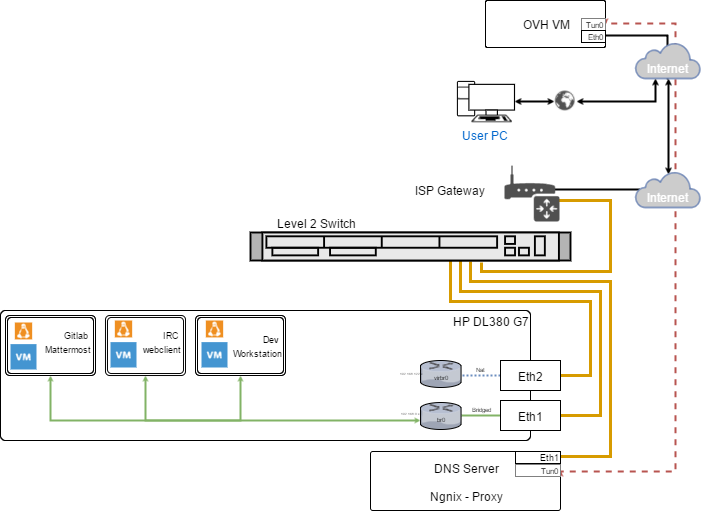

The diagram above was exported from draw.io. Its source (the exported page's mxGraphModel, read from the mxfile embedded in the PNG):
<mxGraphModel dx="1639" dy="842" grid="1" gridSize="10" guides="1" tooltips="1" connect="1" arrows="1" fold="1" page="1" pageScale="1" pageWidth="826" pageHeight="1169" background="#ffffff" math="0" shadow="0">
  <root>
    <mxCell id="0" />
    <mxCell id="1" parent="0" />
    <mxCell id="2" value="" style="rounded=1;whiteSpace=wrap;html=1;arcSize=4;" vertex="1" parent="1">
      <mxGeometry x="35" y="490" width="530" height="130" as="geometry" />
    </mxCell>
    <mxCell id="3" style="edgeStyle=orthogonalEdgeStyle;rounded=0;html=1;exitX=1;exitY=0.5;endArrow=none;endFill=0;jettySize=auto;orthogonalLoop=1;strokeWidth=3;entryX=0.656;entryY=0.992;entryPerimeter=0;fillColor=#ffe6cc;strokeColor=#d79b00;" edge="1" source="5" target="13" parent="1">
      <mxGeometry relative="1" as="geometry">
        <mxPoint x="494.2857142857142" y="353.28571428571433" as="targetPoint" />
        <Array as="points">
          <mxPoint x="635" y="595" />
          <mxPoint x="635" y="471" />
          <mxPoint x="495" y="471" />
        </Array>
      </mxGeometry>
    </mxCell>
    <mxCell id="4" style="edgeStyle=orthogonalEdgeStyle;rounded=0;html=1;exitX=0;exitY=0.5;endArrow=none;endFill=0;jettySize=auto;orthogonalLoop=1;strokeWidth=2;endSize=5;fillColor=#d5e8d4;strokeColor=#82b366;" edge="1" source="5" parent="1">
      <mxGeometry relative="1" as="geometry">
        <mxPoint x="496" y="595" as="targetPoint" />
        <Array as="points">
          <mxPoint x="505" y="595" />
          <mxPoint x="505" y="595" />
        </Array>
      </mxGeometry>
    </mxCell>
    <mxCell id="5" value="Eth1" style="whiteSpace=wrap;html=1;" vertex="1" parent="1">
      <mxGeometry x="535" y="580" width="60" height="30" as="geometry" />
    </mxCell>
    <mxCell id="6" style="edgeStyle=orthogonalEdgeStyle;rounded=0;html=1;exitX=1;exitY=0.5;endArrow=none;endFill=0;jettySize=auto;orthogonalLoop=1;strokeWidth=3;fillColor=#ffe6cc;strokeColor=#d79b00;" edge="1" source="8" target="13" parent="1">
      <mxGeometry relative="1" as="geometry">
        <mxPoint x="485.1428571428571" y="353.28571428571433" as="targetPoint" />
        <Array as="points">
          <mxPoint x="625" y="555" />
          <mxPoint x="625" y="481" />
          <mxPoint x="485" y="481" />
        </Array>
      </mxGeometry>
    </mxCell>
    <mxCell id="7" style="edgeStyle=orthogonalEdgeStyle;rounded=0;html=1;exitX=0;exitY=0.5;entryX=1.008;entryY=0.444;entryPerimeter=0;endArrow=none;endFill=0;jettySize=auto;orthogonalLoop=1;strokeWidth=2;dashed=1;dashPattern=1 1;fillColor=#dae8fc;strokeColor=#6c8ebf;" edge="1" source="8" parent="1">
      <mxGeometry relative="1" as="geometry">
        <mxPoint x="496" y="555" as="targetPoint" />
      </mxGeometry>
    </mxCell>
    <mxCell id="8" value="Eth2" style="whiteSpace=wrap;html=1;" vertex="1" parent="1">
      <mxGeometry x="535" y="540" width="60" height="30" as="geometry" />
    </mxCell>
    <mxCell id="9" style="edgeStyle=orthogonalEdgeStyle;rounded=0;html=1;entryX=0.862;entryY=0.697;entryPerimeter=0;endArrow=none;endFill=0;jettySize=auto;orthogonalLoop=1;strokeWidth=3;fillColor=#ffe6cc;strokeColor=#d79b00;exitX=0.722;exitY=1.078;exitPerimeter=0;" edge="1" source="13" target="11" parent="1">
      <mxGeometry relative="1" as="geometry">
        <mxPoint x="525" y="438" as="sourcePoint" />
        <mxPoint x="608.2857142857142" y="392.14285714285717" as="targetPoint" />
        <Array as="points">
          <mxPoint x="516" y="451" />
          <mxPoint x="645" y="451" />
          <mxPoint x="645" y="380" />
          <mxPoint x="586" y="380" />
        </Array>
      </mxGeometry>
    </mxCell>
    <mxCell id="10" style="edgeStyle=orthogonalEdgeStyle;rounded=0;html=1;endArrow=none;endFill=0;jettySize=auto;orthogonalLoop=1;strokeWidth=2;exitX=0.906;exitY=0.427;exitPerimeter=0;entryX=0.06;entryY=0.5;entryPerimeter=0;" edge="1" source="11" target="35" parent="1">
      <mxGeometry relative="1" as="geometry">
        <mxPoint x="586" y="376" as="sourcePoint" />
        <mxPoint x="665" y="376" as="targetPoint" />
        <Array as="points" />
      </mxGeometry>
    </mxCell>
    <mxCell id="11" value="" style="shadow=0;dashed=0;html=1;strokeColor=none;fillColor=#505050;labelPosition=center;verticalLabelPosition=bottom;verticalAlign=top;shape=mxgraph.office.devices.router;" vertex="1" parent="1">
      <mxGeometry x="539" y="345" width="55" height="56" as="geometry" />
    </mxCell>
    <mxCell id="12" style="edgeStyle=orthogonalEdgeStyle;rounded=0;html=1;endArrow=none;endFill=0;jettySize=auto;orthogonalLoop=1;strokeWidth=3;fillColor=#ffe6cc;strokeColor=#d79b00;entryX=0.686;entryY=1.032;entryPerimeter=0;" edge="1" source="15" target="13" parent="1">
      <mxGeometry relative="1" as="geometry">
        <Array as="points">
          <mxPoint x="645" y="636" />
          <mxPoint x="645" y="461" />
          <mxPoint x="505" y="461" />
        </Array>
      </mxGeometry>
    </mxCell>
    <mxCell id="13" value="" style="shape=mxgraph.rack.cisco.cisco_2901_integrated_services_router;html=1;labelPosition=right;align=left;spacingLeft=15;dashed=0;shadow=0;fillColor=#ffffff;" vertex="1" parent="1">
      <mxGeometry x="285" y="412" width="320" height="28" as="geometry" />
    </mxCell>
    <mxCell id="14" value="DNS Server&lt;div&gt;&lt;br&gt;&lt;/div&gt;&lt;div&gt;Ngnix - Proxy&lt;/div&gt;" style="rounded=1;whiteSpace=wrap;html=1;arcSize=4;fillColor=none;" vertex="1" parent="1">
      <mxGeometry x="405" y="631" width="190" height="59" as="geometry" />
    </mxCell>
    <mxCell id="15" value="Eth1" style="whiteSpace=wrap;html=1;fontSize=9;align=right;" vertex="1" parent="1">
      <mxGeometry x="550" y="631" width="45" height="12" as="geometry" />
    </mxCell>
    <mxCell id="16" value="HP DL380 G7" style="text;html=1;strokeColor=none;fillColor=none;align=center;verticalAlign=middle;whiteSpace=wrap;" vertex="1" parent="1">
      <mxGeometry x="485" y="490" width="80" height="20" as="geometry" />
    </mxCell>
    <mxCell id="17" value="" style="group" vertex="1" connectable="0" parent="1">
      <mxGeometry x="455" y="582" width="41" height="28" as="geometry" />
    </mxCell>
    <mxCell id="18" value="" style="verticalLabelPosition=bottom;aspect=fixed;html=1;verticalAlign=top;strokeColor=none;shape=mxgraph.citrix.router;fillColor=none;" vertex="1" parent="17">
      <mxGeometry width="41" height="27" as="geometry" />
    </mxCell>
    <mxCell id="19" value="br0" style="text;html=1;strokeColor=none;fillColor=none;align=center;verticalAlign=middle;whiteSpace=wrap;fontSize=6;" vertex="1" parent="17">
      <mxGeometry y="8" width="40" height="20" as="geometry" />
    </mxCell>
    <mxCell id="20" value="" style="group" vertex="1" connectable="0" parent="1">
      <mxGeometry x="455" y="540" width="41" height="28" as="geometry" />
    </mxCell>
    <mxCell id="21" value="" style="verticalLabelPosition=bottom;aspect=fixed;html=1;verticalAlign=top;strokeColor=none;shape=mxgraph.citrix.router;fillColor=none;" vertex="1" parent="20">
      <mxGeometry width="41" height="27" as="geometry" />
    </mxCell>
    <mxCell id="22" value="virbr0" style="text;html=1;strokeColor=none;fillColor=none;align=center;verticalAlign=middle;whiteSpace=wrap;fontSize=6;" vertex="1" parent="20">
      <mxGeometry y="8" width="40" height="20" as="geometry" />
    </mxCell>
    <mxCell id="23" value="Bridged" style="text;html=1;strokeColor=none;fillColor=none;align=center;verticalAlign=middle;whiteSpace=wrap;fontSize=6;" vertex="1" parent="1">
      <mxGeometry x="495" y="580" width="40" height="20" as="geometry" />
    </mxCell>
    <mxCell id="24" value="Nat" style="text;html=1;strokeColor=none;fillColor=none;align=center;verticalAlign=middle;whiteSpace=wrap;fontSize=6;" vertex="1" parent="1">
      <mxGeometry x="495" y="540" width="40" height="20" as="geometry" />
    </mxCell>
    <mxCell id="25" style="edgeStyle=orthogonalEdgeStyle;rounded=0;html=1;entryX=0.5;entryY=1;endArrow=classic;endFill=1;endSize=0;jettySize=auto;orthogonalLoop=1;strokeWidth=2;fontSize=6;fillColor=#d5e8d4;strokeColor=#82b366;startArrow=classic;startFill=1;startSize=0;" edge="1" source="19" target="36" parent="1">
      <mxGeometry relative="1" as="geometry">
        <Array as="points">
          <mxPoint x="85" y="600" />
        </Array>
        <mxPoint x="351.20000000000005" y="548.4" as="targetPoint" />
      </mxGeometry>
    </mxCell>
    <mxCell id="26" value="&lt;font style=&quot;font-size: 3px&quot;&gt;192.168.122.x&lt;/font&gt;" style="text;html=1;strokeColor=none;fillColor=none;align=center;verticalAlign=middle;whiteSpace=wrap;fontSize=6;" vertex="1" parent="1">
      <mxGeometry x="422" y="543" width="40" height="20" as="geometry" />
    </mxCell>
    <mxCell id="27" value="&lt;font style=&quot;font-size: 3px&quot;&gt;192.168.0.x&lt;/font&gt;" style="text;html=1;strokeColor=none;fillColor=none;align=center;verticalAlign=middle;whiteSpace=wrap;fontSize=6;" vertex="1" parent="1">
      <mxGeometry x="422" y="591" width="40" height="4" as="geometry" />
    </mxCell>
    <mxCell id="28" value="Level 2 Switch" style="text;html=1;strokeColor=none;fillColor=none;align=center;verticalAlign=middle;whiteSpace=wrap;fontSize=12;" vertex="1" parent="1">
      <mxGeometry x="295" y="392" width="110" height="20" as="geometry" />
    </mxCell>
    <mxCell id="29" value="ISP Gateway" style="text;html=1;strokeColor=none;fillColor=none;align=center;verticalAlign=middle;whiteSpace=wrap;fontSize=12;" vertex="1" parent="1">
      <mxGeometry x="429" y="359" width="110" height="20" as="geometry" />
    </mxCell>
    <mxCell id="30" style="edgeStyle=orthogonalEdgeStyle;rounded=0;html=1;exitX=1;exitY=0.75;entryX=0.5;entryY=1;entryPerimeter=0;startArrow=none;startFill=0;startSize=0;endSize=0;jettySize=auto;orthogonalLoop=1;strokeWidth=2;endArrow=none;endFill=0;" edge="1" source="31" target="34" parent="1">
      <mxGeometry relative="1" as="geometry">
        <Array as="points">
          <mxPoint x="702" y="215" />
        </Array>
      </mxGeometry>
    </mxCell>
    <mxCell id="31" value="OVH VM" style="rounded=1;whiteSpace=wrap;html=1;arcSize=4;fillColor=none;" vertex="1" parent="1">
      <mxGeometry x="520" y="180" width="120" height="47" as="geometry" />
    </mxCell>
    <mxCell id="32" value="" style="endArrow=classic;html=1;startArrow=classic;startFill=1;exitX=0.5;exitY=0.08;exitPerimeter=0;entryX=0.5;entryY=1;entryPerimeter=0;endSize=1;startSize=1;strokeWidth=2;" edge="1" source="35" target="34" parent="1">
      <mxGeometry width="50" height="50" relative="1" as="geometry">
        <mxPoint x="700" y="353" as="sourcePoint" />
        <mxPoint x="700" y="150" as="targetPoint" />
      </mxGeometry>
    </mxCell>
    <mxCell id="33" style="edgeStyle=orthogonalEdgeStyle;rounded=0;html=1;exitX=1;exitY=0.5;entryX=1;entryY=0.5;startArrow=classic;startFill=1;jettySize=auto;orthogonalLoop=1;dashed=1;fillColor=#f8cecc;strokeColor=#b85450;endSize=0;startSize=0;strokeWidth=2;" edge="1" source="47" target="31" parent="1">
      <mxGeometry relative="1" as="geometry">
        <mxPoint x="595.2" y="660.4" as="sourcePoint" />
        <mxPoint x="640" y="93.60000000000002" as="targetPoint" />
        <Array as="points">
          <mxPoint x="710" y="651" />
          <mxPoint x="710" y="203" />
        </Array>
      </mxGeometry>
    </mxCell>
    <mxCell id="34" value="Internet" style="html=1;fillColor=#CCCCCC;strokeColor=#6881B3;gradientColor=none;gradientDirection=north;strokeWidth=2;shape=mxgraph.networks.cloud;fontColor=#ffffff;verticalAlign=bottom;" vertex="1" parent="1">
      <mxGeometry x="670" y="222" width="65" height="36" as="geometry" />
    </mxCell>
    <mxCell id="35" value="Internet" style="html=1;fillColor=#CCCCCC;strokeColor=#6881B3;gradientColor=none;gradientDirection=north;strokeWidth=2;shape=mxgraph.networks.cloud;fontColor=#ffffff;verticalAlign=bottom;" vertex="1" parent="1">
      <mxGeometry x="670" y="351" width="65" height="36" as="geometry" />
    </mxCell>
    <mxCell id="36" value="" style="shape=ext;double=1;rounded=1;whiteSpace=wrap;html=1;arcSize=7;" vertex="1" parent="1">
      <mxGeometry x="40" y="495" width="90" height="60" as="geometry" />
    </mxCell>
    <mxCell id="37" value="" style="shape=ext;double=1;rounded=1;whiteSpace=wrap;html=1;arcSize=7;" vertex="1" parent="1">
      <mxGeometry x="140" y="495" width="80" height="60" as="geometry" />
    </mxCell>
    <mxCell id="38" value="&lt;font style=&quot;font-size: 9px&quot;&gt;Gitlab&amp;nbsp;&lt;/font&gt;&lt;div&gt;&lt;font style=&quot;font-size: 9px&quot;&gt;Mattermost&lt;/font&gt;&lt;/div&gt;" style="text;html=1;strokeColor=none;fillColor=none;align=right;verticalAlign=middle;whiteSpace=wrap;" vertex="1" parent="1">
      <mxGeometry x="45" y="510" width="80" height="20" as="geometry" />
    </mxCell>
    <mxCell id="39" value="&lt;div style=&quot;text-align: right&quot;&gt;&lt;span style=&quot;font-size: 9px&quot;&gt;IRC&amp;nbsp;&lt;/span&gt;&lt;/div&gt;&lt;div style=&quot;text-align: right&quot;&gt;&lt;font style=&quot;font-size: 9px&quot;&gt;webclient&lt;/font&gt;&lt;/div&gt;" style="text;html=1;strokeColor=none;fillColor=none;align=center;verticalAlign=middle;whiteSpace=wrap;" vertex="1" parent="1">
      <mxGeometry x="173" y="510" width="45" height="20" as="geometry" />
    </mxCell>
    <mxCell id="40" value="" style="shape=ext;double=1;rounded=1;whiteSpace=wrap;html=1;arcSize=7;" vertex="1" parent="1">
      <mxGeometry x="230" y="495" width="90" height="60" as="geometry" />
    </mxCell>
    <mxCell id="41" value="&lt;div style=&quot;text-align: right&quot;&gt;&lt;span style=&quot;font-size: 9px&quot;&gt;Dev&amp;nbsp;&lt;/span&gt;&lt;/div&gt;&lt;div style=&quot;text-align: right&quot;&gt;&lt;font style=&quot;font-size: 9px&quot;&gt;Workstation&lt;/font&gt;&lt;/div&gt;" style="text;html=1;strokeColor=none;fillColor=none;align=center;verticalAlign=middle;whiteSpace=wrap;" vertex="1" parent="1">
      <mxGeometry x="268" y="514" width="45" height="20" as="geometry" />
    </mxCell>
    <mxCell id="42" value="" style="shadow=0;dashed=0;html=1;strokeColor=none;fillColor=#4495D1;labelPosition=center;verticalLabelPosition=bottom;verticalAlign=top;shape=mxgraph.veeam.2d.vm_linux;fontSize=6;" vertex="1" parent="1">
      <mxGeometry x="45" y="502" width="26" height="47" as="geometry" />
    </mxCell>
    <mxCell id="43" value="" style="shadow=0;dashed=0;html=1;strokeColor=none;fillColor=#4495D1;labelPosition=center;verticalLabelPosition=bottom;verticalAlign=top;shape=mxgraph.veeam.2d.vm_linux;fontSize=6;" vertex="1" parent="1">
      <mxGeometry x="145" y="500" width="26" height="47" as="geometry" />
    </mxCell>
    <mxCell id="44" value="" style="shadow=0;dashed=0;html=1;strokeColor=none;fillColor=#4495D1;labelPosition=center;verticalLabelPosition=bottom;verticalAlign=top;shape=mxgraph.veeam.2d.vm_linux;fontSize=6;" vertex="1" parent="1">
      <mxGeometry x="236" y="500" width="26" height="47" as="geometry" />
    </mxCell>
    <mxCell id="45" style="edgeStyle=orthogonalEdgeStyle;rounded=0;html=1;exitX=0.5;exitY=1;entryX=0.5;entryY=1;endArrow=classic;endFill=1;endSize=0;jettySize=auto;orthogonalLoop=1;strokeWidth=2;fontSize=6;fillColor=#d5e8d4;strokeColor=#82b366;startArrow=classic;startFill=1;startSize=0;" edge="1" source="40" target="37" parent="1">
      <mxGeometry relative="1" as="geometry">
        <Array as="points">
          <mxPoint x="275" y="600" />
          <mxPoint x="180" y="600" />
        </Array>
        <mxPoint x="465.20000000000005" y="568" as="sourcePoint" />
        <mxPoint x="95.20000000000005" y="565.2" as="targetPoint" />
      </mxGeometry>
    </mxCell>
    <mxCell id="46" value="Tun0" style="whiteSpace=wrap;html=1;align=right;fontSize=8;strokeColor=#808080;" vertex="1" parent="1">
      <mxGeometry x="616" y="198" width="24" height="12" as="geometry" />
    </mxCell>
    <mxCell id="47" value="Tun0" style="whiteSpace=wrap;html=1;align=right;fontSize=8;strokeColor=#808080;" vertex="1" parent="1">
      <mxGeometry x="550" y="644" width="45" height="12" as="geometry" />
    </mxCell>
    <mxCell id="48" value="Eth0" style="whiteSpace=wrap;html=1;align=right;fontSize=8;strokeColor=#000000;fillColor=#ffffff;" vertex="1" parent="1">
      <mxGeometry x="616" y="210" width="24" height="12" as="geometry" />
    </mxCell>
    <mxCell id="49" style="edgeStyle=orthogonalEdgeStyle;rounded=0;html=1;exitX=0.7;exitY=0.07;exitPerimeter=0;entryX=0.7;entryY=0.07;entryPerimeter=0;startArrow=classic;startFill=1;startSize=1;endArrow=classic;endFill=1;endSize=1;jettySize=auto;orthogonalLoop=1;strokeWidth=2;fontSize=9;" edge="1" source="35" target="35" parent="1">
      <mxGeometry relative="1" as="geometry" />
    </mxCell>
    <mxCell id="50" value="User PC" style="fontColor=#0066CC;verticalAlign=top;verticalLabelPosition=bottom;labelPosition=center;align=center;html=1;fillColor=#ffffff;strokeColor=#000000;gradientDirection=north;strokeWidth=2;shape=mxgraph.networks.pc;" vertex="1" parent="1">
      <mxGeometry x="492" y="261" width="57" height="40" as="geometry" />
    </mxCell>
    <mxCell id="51" style="edgeStyle=orthogonalEdgeStyle;rounded=0;html=1;exitX=1;exitY=0.5;entryX=0.301;entryY=0.992;entryPerimeter=0;startArrow=classic;startFill=1;startSize=1;endArrow=classic;endFill=1;endSize=1;jettySize=auto;orthogonalLoop=1;strokeWidth=2;fontSize=9;fontColor=#000000;" edge="1" source="53" target="34" parent="1">
      <mxGeometry relative="1" as="geometry">
        <Array as="points">
          <mxPoint x="690" y="281" />
        </Array>
      </mxGeometry>
    </mxCell>
    <mxCell id="52" style="edgeStyle=orthogonalEdgeStyle;rounded=0;html=1;exitX=0;exitY=0.5;startArrow=classic;startFill=1;startSize=1;endArrow=classic;endFill=1;endSize=1;jettySize=auto;orthogonalLoop=1;strokeWidth=2;fontSize=9;fontColor=#000000;" edge="1" source="53" target="50" parent="1">
      <mxGeometry relative="1" as="geometry" />
    </mxCell>
    <mxCell id="53" value="" style="shape=image;html=1;verticalAlign=top;verticalLabelPosition=bottom;labelBackgroundColor=#ffffff;imageAspect=0;aspect=fixed;image=https://cdn3.iconfinder.com/data/icons/faticons/32/globe-01-128.png;strokeColor=#808080;fontSize=12;align=center;" vertex="1" parent="1">
      <mxGeometry x="589" y="270" width="22" height="22" as="geometry" />
    </mxCell>
  </root>
</mxGraphModel>